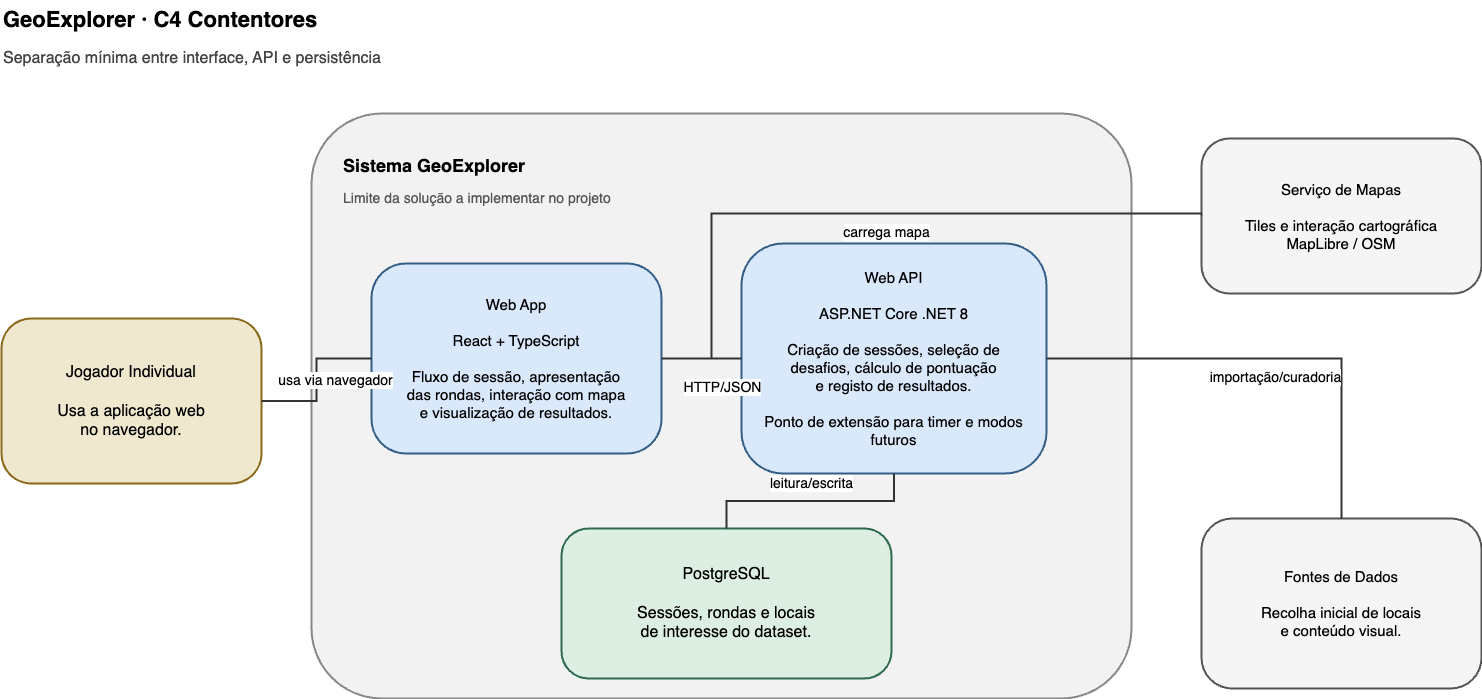

The diagram above was exported from draw.io. Its source (the exported page's mxGraphModel, read from the mxfile embedded in the PNG):
<mxGraphModel dx="1224" dy="872" grid="1" gridSize="10" guides="1" tooltips="1" connect="1" arrows="1" fold="1" page="1" pageScale="1" pageWidth="1600" pageHeight="900" math="0" shadow="0">
  <root>
    <mxCell id="0" />
    <mxCell id="1" parent="0" />
    <mxCell id="35" value="GeoExplorer · C4 Contentores" style="text;html=1;strokeColor=none;fillColor=none;align=left;verticalAlign=top;whiteSpace=wrap;rounded=0;labelBackgroundColor=none;fontSize=22;fontColor=#000000;fontStyle=1;" parent="1" vertex="1">
      <mxGeometry x="60" y="32" width="420" height="34" as="geometry" />
    </mxCell>
    <mxCell id="36" value="Separação mínima entre interface, API e persistência" style="text;html=1;strokeColor=none;fillColor=none;align=left;verticalAlign=top;whiteSpace=wrap;rounded=0;labelBackgroundColor=none;fontSize=16;fontColor=#444444;" parent="1" vertex="1">
      <mxGeometry x="60" y="74" width="600" height="30" as="geometry" />
    </mxCell>
    <mxCell id="37" value="Jogador Individual&lt;br&gt;&lt;br&gt;Usa a aplicação web&lt;br&gt;no navegador." style="rounded=1;whiteSpace=wrap;html=1;fillColor=#efe8cf;strokeColor=#8a6a1a;strokeWidth=2;arcSize=18;align=center;verticalAlign=middle;fontSize=16;fontColor=#000000;spacing=8;" parent="1" vertex="1">
      <mxGeometry x="60" y="350" width="260" height="165" as="geometry" />
    </mxCell>
    <mxCell id="38" value="" style="rounded=1;whiteSpace=wrap;html=1;fillColor=#f2f2f2;strokeColor=#888888;strokeWidth=2;arcSize=12;align=left;verticalAlign=top;fontSize=14;fontColor=#000000;spacing=8;" parent="1" vertex="1">
      <mxGeometry x="370" y="145" width="820" height="585" as="geometry" />
    </mxCell>
    <mxCell id="39" value="Sistema GeoExplorer" style="text;html=1;strokeColor=none;fillColor=none;align=left;verticalAlign=top;whiteSpace=wrap;rounded=0;labelBackgroundColor=none;fontSize=18;fontColor=#000000;fontStyle=1;" parent="1" vertex="1">
      <mxGeometry x="400" y="180" width="320" height="34" as="geometry" />
    </mxCell>
    <mxCell id="40" value="Limite da solução a implementar no projeto" style="text;html=1;strokeColor=none;fillColor=none;align=left;verticalAlign=top;whiteSpace=wrap;rounded=0;labelBackgroundColor=none;fontSize=14;fontColor=#555555;" parent="1" vertex="1">
      <mxGeometry x="400" y="215" width="370" height="30" as="geometry" />
    </mxCell>
    <mxCell id="41" value="Web App&lt;br&gt;&lt;br&gt;React + TypeScript&lt;br&gt;&lt;br&gt;Fluxo de sessão, apresentação&lt;br&gt;das rondas, interação com mapa&lt;br&gt;e visualização de resultados." style="rounded=1;whiteSpace=wrap;html=1;fillColor=#d9e8fb;strokeColor=#335f86;strokeWidth=2;arcSize=18;align=center;verticalAlign=middle;fontSize=15;fontColor=#000000;spacing=8;" parent="1" vertex="1">
      <mxGeometry x="430" y="295" width="290" height="190" as="geometry" />
    </mxCell>
    <mxCell id="42" value="Web API&lt;br&gt;&lt;br&gt;ASP.NET Core .NET 8&lt;br&gt;&lt;br&gt;Criação de sessões, seleção de&lt;br&gt;desafios, cálculo de pontuação&lt;br&gt;e registo de resultados.&lt;br&gt;&lt;br&gt;Ponto de extensão para timer e modos futuros" style="rounded=1;whiteSpace=wrap;html=1;fillColor=#d9e8fb;strokeColor=#335f86;strokeWidth=2;arcSize=18;align=center;verticalAlign=middle;fontSize=15;fontColor=#000000;spacing=8;" parent="1" vertex="1">
      <mxGeometry x="800" y="275" width="305" height="230" as="geometry" />
    </mxCell>
    <mxCell id="43" value="PostgreSQL&lt;br&gt;&lt;br&gt;Sessões, rondas e locais&lt;br&gt;de interesse do dataset." style="rounded=1;whiteSpace=wrap;html=1;fillColor=#dcefe2;strokeColor=#2d6a4f;strokeWidth=2;arcSize=18;align=center;verticalAlign=middle;fontSize=16;fontColor=#000000;spacing=8;" parent="1" vertex="1">
      <mxGeometry x="620" y="560" width="330" height="150" as="geometry" />
    </mxCell>
    <mxCell id="44" value="Serviço de Mapas&lt;br&gt;&lt;br&gt;Tiles e interação cartográfica&lt;br&gt;MapLibre / OSM" style="rounded=1;whiteSpace=wrap;html=1;fillColor=#f5f5f5;strokeColor=#555555;strokeWidth=2;arcSize=18;align=center;verticalAlign=middle;fontSize=15;fontColor=#000000;spacing=8;" parent="1" vertex="1">
      <mxGeometry x="1260" y="170" width="280" height="155" as="geometry" />
    </mxCell>
    <mxCell id="45" value="Fontes de Dados&lt;br&gt;&lt;br&gt;Recolha inicial de locais&lt;br&gt;e conteúdo visual." style="rounded=1;whiteSpace=wrap;html=1;fillColor=#f5f5f5;strokeColor=#555555;strokeWidth=2;arcSize=18;align=center;verticalAlign=middle;fontSize=15;fontColor=#000000;spacing=8;" parent="1" vertex="1">
      <mxGeometry x="1260" y="550" width="280" height="170" as="geometry" />
    </mxCell>
    <mxCell id="46" style="edgeStyle=orthogonalEdgeStyle;rounded=0;orthogonalLoop=1;jettySize=auto;html=1;strokeColor=#333333;strokeWidth=2;endArrow=none;endFill=0;" parent="1" source="37" target="41" edge="1">
      <mxGeometry relative="1" as="geometry" />
    </mxCell>
    <mxCell id="47" value="usa via navegador" style="edgeLabel;html=1;align=center;verticalAlign=middle;resizable=0;points=[];fontSize=14;fillColor=#ffffff;strokeColor=none;" parent="46" vertex="1" connectable="0">
      <mxGeometry y="-18" relative="1" as="geometry" />
    </mxCell>
    <mxCell id="48" style="edgeStyle=orthogonalEdgeStyle;rounded=0;orthogonalLoop=1;jettySize=auto;html=1;strokeColor=#333333;strokeWidth=2;endArrow=none;endFill=0;" parent="1" source="41" target="42" edge="1">
      <mxGeometry relative="1" as="geometry" />
    </mxCell>
    <mxCell id="49" value="HTTP/JSON" style="edgeLabel;html=1;align=center;verticalAlign=middle;resizable=0;points=[];fontSize=14;fillColor=#ffffff;strokeColor=none;" parent="48" vertex="1" connectable="0">
      <mxGeometry y="-18" relative="1" as="geometry">
        <mxPoint x="20" y="10" as="offset" />
      </mxGeometry>
    </mxCell>
    <mxCell id="50" style="edgeStyle=orthogonalEdgeStyle;rounded=0;orthogonalLoop=1;jettySize=auto;html=1;strokeColor=#333333;strokeWidth=2;endArrow=none;endFill=0;" parent="1" source="42" target="43" edge="1">
      <mxGeometry relative="1" as="geometry" />
    </mxCell>
    <mxCell id="51" value="leitura/escrita" style="edgeLabel;html=1;align=center;verticalAlign=middle;resizable=0;points=[];fontSize=14;fillColor=#ffffff;strokeColor=none;" parent="50" vertex="1" connectable="0">
      <mxGeometry y="-18" relative="1" as="geometry" />
    </mxCell>
    <mxCell id="52" style="edgeStyle=orthogonalEdgeStyle;rounded=0;orthogonalLoop=1;jettySize=auto;html=1;strokeColor=#333333;strokeWidth=2;endArrow=none;endFill=0;entryX=0;entryY=0.5;entryDx=0;entryDy=0;" parent="1" target="44" edge="1">
      <mxGeometry relative="1" as="geometry">
        <mxPoint x="770" y="390" as="sourcePoint" />
        <mxPoint x="1260" y="253" as="targetPoint" />
        <Array as="points">
          <mxPoint x="770" y="245" />
          <mxPoint x="1260" y="245" />
        </Array>
      </mxGeometry>
    </mxCell>
    <mxCell id="53" value="carrega mapa" style="edgeLabel;html=1;align=center;verticalAlign=middle;resizable=0;points=[];fontSize=14;fillColor=#ffffff;strokeColor=none;" parent="52" vertex="1" connectable="0">
      <mxGeometry y="-18" relative="1" as="geometry" />
    </mxCell>
    <mxCell id="54" style="edgeStyle=orthogonalEdgeStyle;rounded=0;orthogonalLoop=1;jettySize=auto;html=1;strokeColor=#333333;strokeWidth=2;endArrow=none;endFill=0;" parent="1" source="42" target="45" edge="1">
      <mxGeometry relative="1" as="geometry" />
    </mxCell>
    <mxCell id="55" value="importação/curadoria" style="edgeLabel;html=1;align=center;verticalAlign=middle;resizable=0;points=[];fontSize=14;fillColor=#ffffff;strokeColor=none;" parent="54" vertex="1" connectable="0">
      <mxGeometry y="-18" relative="1" as="geometry" />
    </mxCell>
  </root>
</mxGraphModel>